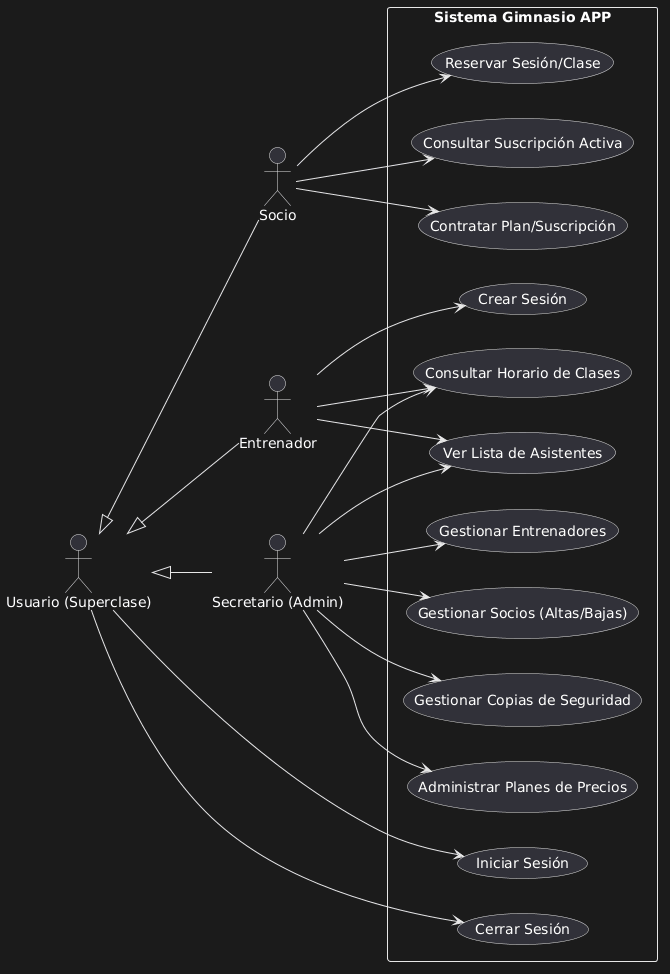

The diagram above was rendered by PlantUML. Its source (embedded in the PNG):
@startuml
left to right direction

' 1. Definición de los actores
actor "Usuario (Superclase)" as usuario
actor "Socio" as socio
actor "Entrenador" as entrenador
actor "Secretario (Admin)" as secretario

' 2. Jerarquía de herencia: Todos heredan las funciones base de Usuario
usuario <|-- socio  

usuario <|-- entrenador

usuario <|-- secretario

rectangle "Sistema Gimnasio APP" {
  
  ' Funciones Generales
  usecase "Iniciar Sesión" as UC1
  usecase "Cerrar Sesión" as UC2
  
  ' Funciones de Cliente (Socio)
  usecase "Contratar Plan/Suscripción" as UC3
  usecase "Consultar Suscripción Activa" as UC4
  usecase "Reservar Sesión/Clase" as UC5
  
  ' Funciones de Operaciones (Entrenador y Secretario)
  usecase "Consultar Horario de Clases" as UC6
  usecase "Ver Lista de Asistentes" as UC7
  usecase "Crear Sesión" as UC8
  
  ' Funciones de Administración (Secretario)
  usecase "Gestionar Socios (Altas/Bajas)" as UC9
  usecase "Gestionar Entrenadores" as UC10
  usecase "Administrar Planes de Precios" as UC11
  usecase "Gestionar Copias de Seguridad" as UC12
}

' --- RELACIONES ---

' Relaciones del Usuario (Heredadas por el resto)
usuario --> UC1
usuario --> UC2

' Relaciones del Socio
socio --> UC3
socio --> UC4
socio --> UC5

' Relaciones del Entrenador
entrenador --> UC6
entrenador --> UC7
entrenador --> UC8

' Relaciones del Secretario
' Como es el administrador, necesita ver horarios y asistentes para gestionar, 
' además de sus funciones exclusivas de CRUD.
secretario --> UC6
secretario --> UC7
secretario --> UC9
secretario --> UC10
secretario --> UC11
secretario --> UC12
@enduml